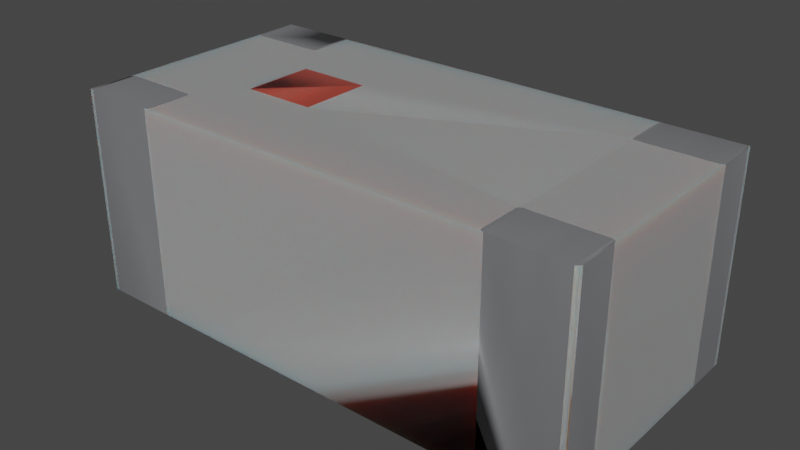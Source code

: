 # Source: 2450AT18D0100E.blend  (saved by Blender 4.1.23; exported with 4.5.12 LTS)
import bpy
from mathutils import Matrix  # noqa: F401  (used for matrix-valued properties, if any)

bpy.ops.wm.read_factory_settings(use_empty=True)
scene = bpy.context.scene
scene.name = 'Scene'

# ---- collections
col_collection = bpy.data.collections.new('Collection'); scene.collection.children.link(col_collection)

# ---- materials (node trees are filled in below, after node groups)
mat_plastic_case_white = bpy.data.materials.new('plastic_case_white')
mat_plastic_case_white.use_transparent_shadow = False
mat_plastic_case_white.preview_render_type = 'CUBE'
mat_metal_pins = bpy.data.materials.new('metal_pins')
mat_metal_pins.use_transparent_shadow = False
mat_metal_pins.preview_render_type = 'CUBE'
mat_plastic_case_pink = bpy.data.materials.new('plastic_case_pink')
mat_plastic_case_pink.use_transparent_shadow = False
mat_plastic_case_pink.preview_render_type = 'CUBE'

# ---- node groups
ng_auto_smooth = bpy.data.node_groups.new('Auto Smooth', 'GeometryNodeTree')
_s = ng_auto_smooth.interface.new_socket(name='Geometry', in_out='OUTPUT', socket_type='NodeSocketGeometry')
_s = ng_auto_smooth.interface.new_socket(name='Geometry', in_out='INPUT', socket_type='NodeSocketGeometry')
_s = ng_auto_smooth.interface.new_socket(name='Angle', in_out='INPUT', socket_type='NodeSocketFloat')
_s.subtype = 'ANGLE'
_s.min_value = 0.0
_s.max_value = 3.142
ng_auto_smooth.is_modifier = True
_N = ng_auto_smooth.nodes; _L = ng_auto_smooth.links
n0 = _N.new('NodeGroupOutput'); n0.name = 'Group Output'; n0.location = (480, -100)
n1 = _N.new('NodeGroupInput'); n1.name = 'Group Input'; n1.location = (-420, -300)
n2 = _N.new('NodeGroupInput'); n2.name = 'Group Input.001'; n2.location = (-60, -100)
n3 = _N.new('GeometryNodeSetShadeSmooth'); n3.name = 'Set Shade Smooth'; n3.location = (120, -100)
n3.domain = 'EDGE'
n4 = _N.new('GeometryNodeSetShadeSmooth'); n4.name = 'Set Shade Smooth.001'; n4.location = (300, -100)
n5 = _N.new('GeometryNodeInputMeshEdgeAngle'); n5.name = 'Edge Angle'; n5.location = (-420, -220)
n6 = _N.new('GeometryNodeInputEdgeSmooth'); n6.name = 'Is Edge Smooth'; n6.location = (-60, -160)
n7 = _N.new('GeometryNodeInputShadeSmooth'); n7.name = 'Is Face Smooth'; n7.location = (-240, -340)
n8 = _N.new('FunctionNodeBooleanMath'); n8.name = 'Boolean Math'; n8.location = (-60, -220)
n9 = _N.new('FunctionNodeCompare'); n9.name = 'Compare'; n9.location = (-240, -180)
n9.operation = 'LESS_EQUAL'
_L.new(n5.outputs[0], n9.inputs[0])
_L.new(n4.outputs[0], n0.inputs[0])
_L.new(n1.outputs[1], n9.inputs[1])
_L.new(n9.outputs[0], n8.inputs[0])
_L.new(n7.outputs[0], n8.inputs[1])
_L.new(n2.outputs[0], n3.inputs[0])
_L.new(n6.outputs[0], n3.inputs[1])
_L.new(n3.outputs[0], n4.inputs[0])
_L.new(n8.outputs[0], n3.inputs[2])
n0.is_active_output = True

# ---- material node trees
mat_plastic_case_white.use_nodes = True; mat_plastic_case_white.node_tree.nodes.clear()
_N = mat_plastic_case_white.node_tree.nodes; _L = mat_plastic_case_white.node_tree.links
n0 = _N.new('ShaderNodeOutputMaterial'); n0.name = 'Material Output'; n0.location = (300, 300)
n1 = _N.new('ShaderNodeBsdfPrincipled'); n1.name = 'Principled BSDF'; n1.location = (-34, 272)
n1.distribution = 'GGX'
n1.subsurface_method = 'BURLEY'
n1.inputs[1].default_value = 0.02
n1.inputs[2].default_value = 0.4636
n1.inputs[3].default_value = 1.4
n1.inputs[8].default_value = 1.0
n1.inputs[10].default_value = 0.3682
n1.inputs[13].default_value = 0.6591
n1.inputs[18].default_value = 0.2318
n1.inputs[20].default_value = 0.6709
n1.inputs[24].default_value = 0.1191
n1.inputs[27].default_value = (0.0, 0.0, 0.0, 1.0)
n1.inputs[28].default_value = 1.0
n2 = _N.new('ShaderNodeMapping'); n2.name = 'Mapping'; n2.location = (-1010, 265)
n2.inputs[3].default_value = (3.0, 1.0, 1.0)
n3 = _N.new('ShaderNodeTexCoord'); n3.name = 'Texture Coordinate'; n3.location = (-1250, 180)
n4 = _N.new('ShaderNodeBump'); n4.name = 'Bump'; n4.location = (-376, -99)
n4.inputs[0].default_value = 0.05
n4.inputs[1].default_value = 1.0
n4.inputs[2].default_value = 1.0
n5 = _N.new('ShaderNodeTexNoise'); n5.name = 'Noise Texture'; n5.location = (-662, 176)
n5.inputs[2].default_value = 88.0
n5.inputs[3].default_value = 10.8
n5.inputs[4].default_value = 0.9167
n5.inputs[8].default_value = 1.6
n6 = _N.new('ShaderNodeValToRGB'); n6.name = 'ColorRamp'; n6.location = (-354, 186)
while len(n6.color_ramp.elements) > 1: n6.color_ramp.elements.remove(n6.color_ramp.elements[-1])
n6.color_ramp.elements[0].position = 0.0; n6.color_ramp.elements[0].color = (0.2596, 0.2596, 0.2596, 1.0)
_e = n6.color_ramp.elements.new(1.0); _e.color = (0.6303, 0.6303, 0.6303, 1.0)
n7 = _N.new('ShaderNodeMix'); n7.name = 'Mix'; n7.location = (-204, 152)
n7.data_type = 'RGBA'
n7.inputs[0].default_value = 0.3682
n7.inputs[7].default_value = (0.2525, 0.2525, 0.2525, 1.0)
_L.new(n5.outputs[0], n6.inputs[0])
_L.new(n1.outputs[0], n0.inputs[0])
_L.new(n3.outputs[2], n2.inputs[0])
_L.new(n2.outputs[0], n5.inputs[0])
_L.new(n5.outputs[0], n4.inputs[3])
_L.new(n4.outputs[0], n1.inputs[5])
_L.new(n6.outputs[0], n7.inputs[6])
_L.new(n7.outputs[2], n1.inputs[0])
n0.is_active_output = True
mat_metal_pins.use_nodes = True; mat_metal_pins.node_tree.nodes.clear()
_N = mat_metal_pins.node_tree.nodes; _L = mat_metal_pins.node_tree.links
n0 = _N.new('ShaderNodeMapping'); n0.name = 'Mapping'; n0.location = (-1447, -91)
n0.inputs[3].default_value = (4.8, 1.2, 1.1)
n1 = _N.new('ShaderNodeBsdfPrincipled'); n1.name = 'Principled BSDF'; n1.location = (-560, 254)
n1.distribution = 'GGX'
n1.subsurface_method = 'BURLEY'
n1.inputs[1].default_value = 0.7818
n1.inputs[2].default_value = 0.2886
n1.inputs[3].default_value = 1.45
n1.inputs[13].default_value = 0.0
n1.inputs[27].default_value = (0.0, 0.0, 0.0, 1.0)
n1.inputs[28].default_value = 1.0
n2 = _N.new('ShaderNodeOutputMaterial'); n2.name = 'Material Output.002'; n2.location = (-205, 253)
n2.width = 213
n3 = _N.new('ShaderNodeTexNoise'); n3.name = 'Noise Texture.002'; n3.location = (-1228, -73)
n3.inputs[2].default_value = 0.1
n3.inputs[3].default_value = 7.0
n3.inputs[4].default_value = 0.6
n3.inputs[8].default_value = 0.4
n4 = _N.new('ShaderNodeTexCoord'); n4.name = 'Texture Coordinate'; n4.location = (-1636, -116)
n5 = _N.new('ShaderNodeMix'); n5.name = 'Mix.001'; n5.location = (-921, 45)
n5.data_type = 'RGBA'
n5.inputs[6].default_value = (0.9398, 0.9547, 1.0, 1.0)
n5.inputs[7].default_value = (0.13, 0.1259, 0.1359, 1.0)
n6 = _N.new('ShaderNodeBump'); n6.name = 'Bump.001'; n6.location = (-1001, -227)
n6.inputs[0].default_value = 0.05
n6.inputs[1].default_value = 0.01
n6.inputs[2].default_value = 1.0
_L.new(n1.outputs[0], n2.inputs[0])
_L.new(n3.outputs[0], n6.inputs[3])
_L.new(n0.outputs[0], n3.inputs[0])
_L.new(n3.outputs[0], n5.inputs[0])
_L.new(n4.outputs[3], n0.inputs[0])
_L.new(n5.outputs[2], n1.inputs[0])
_L.new(n6.outputs[0], n1.inputs[5])
n2.is_active_output = True
mat_plastic_case_pink.use_nodes = True; mat_plastic_case_pink.node_tree.nodes.clear()
_N = mat_plastic_case_pink.node_tree.nodes; _L = mat_plastic_case_pink.node_tree.links
n0 = _N.new('ShaderNodeMapping'); n0.name = 'Mapping'; n0.location = (-1285, 476)
n0.inputs[3].default_value = (3.0, 1.0, 1.0)
n1 = _N.new('ShaderNodeOutputMaterial'); n1.name = 'Material Output.001'; n1.location = (26, 511)
n2 = _N.new('ShaderNodeTexCoord'); n2.name = 'Texture Coordinate'; n2.location = (-1524, 391)
n3 = _N.new('ShaderNodeTexNoise'); n3.name = 'Noise Texture'; n3.location = (-936, 387)
n3.inputs[2].default_value = 80.0
n3.inputs[3].default_value = 10.8
n3.inputs[4].default_value = 0.917
n3.inputs[8].default_value = 1.6
n4 = _N.new('ShaderNodeBump'); n4.name = 'Bump'; n4.location = (-650, 112)
n4.inputs[0].default_value = 0.05
n4.inputs[1].default_value = 1.0
n4.inputs[2].default_value = 1.0
n5 = _N.new('ShaderNodeBsdfPrincipled'); n5.name = 'Principled BSDF.001'; n5.location = (-306, 487)
n5.distribution = 'GGX'
n5.subsurface_method = 'BURLEY'
n5.inputs[1].default_value = 0.02
n5.inputs[2].default_value = 0.4636
n5.inputs[3].default_value = 1.4
n5.inputs[8].default_value = 1.0
n5.inputs[10].default_value = 0.1
n5.inputs[13].default_value = 0.3
n5.inputs[18].default_value = 0.2
n5.inputs[27].default_value = (0.0, 0.0, 0.0, 1.0)
n5.inputs[28].default_value = 1.0
n6 = _N.new('ShaderNodeValToRGB'); n6.name = 'ColorRamp'; n6.location = (-677, 433)
while len(n6.color_ramp.elements) > 1: n6.color_ramp.elements.remove(n6.color_ramp.elements[-1])
n6.color_ramp.elements[0].position = 0.0; n6.color_ramp.elements[0].color = (0.4187, 0.118, 0.08069, 1.0)
_e = n6.color_ramp.elements.new(1.0); _e.color = (0.4107, 0.003363, 0.01097, 1.0)
n7 = _N.new('ShaderNodeMix'); n7.name = 'Mix'; n7.location = (-476, 367)
n7.data_type = 'RGBA'
n7.inputs[0].default_value = 0.1
n7.inputs[7].default_value = (0.2542, 0.07185, 0.02519, 1.0)
_L.new(n5.outputs[0], n1.inputs[0])
_L.new(n0.outputs[0], n3.inputs[0])
_L.new(n2.outputs[0], n0.inputs[0])
_L.new(n3.outputs[0], n6.inputs[0])
_L.new(n3.outputs[0], n4.inputs[3])
_L.new(n4.outputs[0], n5.inputs[5])
_L.new(n6.outputs[0], n7.inputs[6])
_L.new(n7.outputs[2], n5.inputs[0])
n1.is_active_output = True

# ---- world
world_world = bpy.data.worlds.new('World'); scene.world = world_world
world_world.use_nodes = True; world_world.node_tree.nodes.clear()
_N = world_world.node_tree.nodes; _L = world_world.node_tree.links
n0 = _N.new('ShaderNodeOutputWorld'); n0.name = 'World Output'; n0.location = (300, 300)
n1 = _N.new('ShaderNodeBackground'); n1.name = 'Background'; n1.location = (10, 300)
n1.inputs[0].default_value = (0.05088, 0.05088, 0.05088, 1.0)
_L.new(n1.outputs[0], n0.inputs[0])
n0.is_active_output = True
world_world.color = (0.05088, 0.05088, 0.05088)
world_world.use_sun_shadow = False
world_world.sun_shadow_jitter_overblur = 0.0

# ---- meshes
me_shape_9_indexedfaceset = bpy.data.meshes.new('SHAPE_9_IndexedFaceSet')
me_shape_9_indexedfaceset.from_pydata([(-0.625, -0.3136, 0.0), (-0.6299, -0.315, 0.5118), (-0.6299, -0.315, 0.0), (-0.6201, -0.315, 0.5118), (-0.6286, 0.31, 0.5118), (-0.6299, 0.315, 0.5118), (-0.6286, 0.31, 0.0), (-0.6299, 0.315, 0.0), (-0.625, 0.3136, 0.0), (0.6299, -0.315, 0.5118), (0.6299, -0.315, 0.0), (0.625, -0.3136, 0.0), (0.6286, -0.31, 0.0), (0.6299, -0.3051, 0.0), (0.6299, -0.3051, 0.5118), (0.6299, 0.315, 0.5118), (0.6299, 0.315, 0.0), (0.6299, 0.3051, 0.0), (0.6201, 0.315, 0.5118), (-0.6201, -0.315, 0.0), (-0.6286, -0.31, 0.0), (-0.6299, -0.3051, 0.0), (-0.6299, -0.3051, 0.5118), (-0.6299, -0.2067, 0.0), (-0.625, -0.1982, 0.0), (-0.6286, -0.2018, 0.5118), (-0.4331, -0.2067, 0.0), (-0.4429, -0.1969, 0.5118), (-0.4331, -0.2067, 0.5118), (-0.438, -0.1982, 0.5118), (-0.4344, -0.31, 0.5118), (-0.6286, -0.31, 0.5118), (-0.625, -0.3136, 0.5118), (-0.6201, -0.1969, 0.0), (-0.6299, 0.2067, 0.5118), (-0.6299, 0.3051, 0.5118), (-0.6299, 0.3051, 0.0), (-0.625, 0.3136, 0.5118), (-0.6201, 0.315, 0.0), (-0.6201, 0.315, 0.5118), (-0.438, 0.3136, 0.0), (-0.4344, 0.31, 0.0), (-0.4331, 0.3051, 0.0), (-0.4344, 0.31, 0.5118), (-0.438, 0.1982, 0.0), (-0.438, 0.1982, 0.5118), (-0.4344, 0.2018, 0.5118), (-0.438, 0.3136, 0.5118), (-0.4331, 0.2067, 0.0), (0.6201, 0.1969, 0.0), (0.4429, 0.1969, 0.0), (0.4344, 0.2018, 0.0), (0.4331, 0.2067, 0.0), (0.4429, 0.1969, 0.5118), (0.4344, 0.2018, 0.5118), (0.438, 0.1982, 0.5118), (0.4331, 0.2067, 0.5118), (0.4331, 0.3051, 0.5118), (0.4344, 0.31, 0.0), (0.438, 0.3136, 0.0), (0.4344, 0.31, 0.5118), (0.4429, 0.315, 0.0), (0.4429, 0.315, 0.5118), (0.6286, 0.31, 0.0), (0.6299, 0.3051, 0.5118), (0.6286, 0.31, 0.5118), (0.6201, 0.1969, 0.5118), (0.438, 0.3136, 0.5118), (0.625, 0.3136, 0.5118), (0.6286, 0.2018, 0.5118), (0.6201, 0.315, 0.0), (0.625, 0.3136, 0.0), (0.438, 0.1982, 0.0), (0.6286, 0.2018, 0.0), (0.6299, -0.2067, 0.0), (0.625, -0.1982, 0.5118), (0.6201, -0.315, 0.5118), (0.625, -0.3136, 0.5118), (0.6286, -0.31, 0.5118), (0.6201, -0.315, 0.0), (0.438, -0.3136, 0.5118), (0.4331, -0.3051, 0.5118), (0.4429, -0.1969, 0.0), (0.4429, -0.315, 0.5118), (0.4331, -0.2067, 0.0), (0.4344, -0.2018, 0.0), (0.4429, -0.315, 0.0), (0.6299, -0.2067, 0.5118), (0.6286, -0.2018, 0.5118), (0.6201, -0.1969, 0.5118), (0.625, 0.1982, 0.5118), (-0.4429, 0.315, 0.5118), (-0.4331, 0.2067, 0.5118), (-0.6286, 0.2018, 0.5118), (-0.625, 0.1982, 0.5118), (-0.4429, -0.315, 0.5118), (0.4429, -0.1969, 0.5118), (0.438, -0.1982, 0.5118), (0.4344, -0.2018, 0.5118), (-0.181, 0.08858, 0.5118), (0.4331, 0.3051, 0.0), (-0.4344, 0.2018, 0.0), (0.4331, -0.3051, 0.0), (0.6201, -0.1969, 0.0), (0.6286, -0.2018, 0.0), (-0.4429, -0.315, 0.0), (-0.6299, -0.2067, 0.5118), (-0.4429, 0.315, 0.0), (0.6299, 0.2067, 0.5118), (0.6299, 0.2067, 0.0), (-0.438, -0.3136, 0.0), (-0.4344, -0.31, 0.0), (-0.4331, -0.3051, 0.5118), (-0.438, -0.3136, 0.5118), (-0.4331, -0.3051, 0.0), (-0.4344, -0.2018, 0.0), (-0.438, -0.1982, 0.0), (-0.4429, -0.1969, 0.0), (-0.4344, -0.2018, 0.5118), (-0.6201, -0.1969, 0.5118), (-0.6286, -0.2018, 0.0), (-0.625, -0.1982, 0.5118), (-0.6201, 0.1969, 0.5118), (-0.4429, 0.1969, 0.0), (-0.4429, 0.1969, 0.5118), (-0.4331, 0.3051, 0.5118), (-0.6299, 0.2067, 0.0), (-0.6286, 0.2018, 0.0), (-0.625, 0.1982, 0.0), (-0.6201, 0.1969, 0.0), (0.625, 0.1982, 0.0), (0.438, -0.1982, 0.0), (0.4331, -0.2067, 0.5118), (0.4344, -0.31, 0.0), (0.438, -0.3136, 0.0), (0.4344, -0.31, 0.5118), (0.625, -0.1982, 0.0), (-0.181, -0.08858, 0.5079), (-0.181, -0.08858, 0.5118), (-0.3581, -0.08858, 0.5079), (-0.3581, -0.08858, 0.5118), (-0.3581, 0.08858, 0.5079), (-0.3581, 0.08858, 0.5118), (-0.181, 0.08858, 0.5079)], [], [(39, 5, 7), (39, 7, 38), (31, 32, 1), (22, 31, 1), (3, 1, 32), (20, 2, 0), (19, 0, 2), (21, 2, 20), (3, 2, 1), (3, 19, 2), (22, 1, 2), (22, 2, 21), (31, 21, 22), (31, 20, 21), (32, 0, 20), (32, 20, 31), (3, 19, 0), (3, 0, 32), (5, 4, 35), (37, 4, 5), (39, 37, 5), (7, 36, 6), (8, 7, 6), (38, 7, 8), (5, 35, 36), (5, 36, 7), (37, 38, 39), (37, 8, 38), (4, 6, 8), (4, 8, 37), (35, 36, 6), (35, 6, 4), (9, 10, 79), (9, 79, 76), (9, 76, 77), (78, 9, 77), (14, 9, 78), (10, 11, 79), (12, 11, 10), (13, 12, 10), (9, 14, 13), (9, 13, 10), (77, 79, 76), (77, 11, 79), (78, 12, 11), (78, 11, 77), (14, 13, 12), (14, 12, 78), (15, 64, 65), (15, 65, 68), (15, 68, 18), (16, 63, 17), (16, 71, 63), (16, 70, 71), (15, 18, 70), (15, 70, 16), (64, 15, 16), (64, 16, 17), (65, 17, 64), (65, 63, 17), (68, 71, 63), (68, 63, 65), (18, 70, 71), (18, 71, 68), (106, 21, 23), (106, 22, 21), (121, 24, 33), (121, 33, 119), (25, 23, 120), (25, 120, 24), (25, 24, 121), (106, 23, 25), (27, 33, 117), (27, 119, 33), (28, 26, 115), (118, 115, 116), (118, 28, 115), (29, 116, 117), (29, 118, 116), (27, 29, 117), (26, 28, 112), (26, 112, 114), (113, 110, 111), (113, 110, 105), (113, 105, 95), (30, 111, 114), (30, 113, 111), (112, 30, 114), (105, 3, 95), (105, 19, 3), (95, 30, 113), (95, 112, 30), (27, 118, 28), (27, 29, 118), (27, 28, 112), (27, 112, 95), (22, 32, 31), (22, 3, 32), (119, 95, 3), (119, 27, 95), (106, 3, 22), (106, 119, 3), (25, 121, 119), (25, 119, 106), (21, 0, 19), (21, 20, 0), (33, 120, 23), (33, 24, 120), (33, 23, 21), (33, 21, 19), (114, 110, 111), (114, 105, 110), (117, 19, 105), (117, 114, 26), (117, 33, 19), (117, 105, 114), (116, 26, 115), (116, 117, 26), (93, 127, 126), (93, 126, 34), (94, 128, 127), (94, 127, 93), (122, 129, 128), (122, 128, 94), (35, 126, 36), (35, 34, 126), (91, 38, 107), (91, 39, 38), (125, 42, 41), (43, 125, 41), (47, 107, 40), (47, 41, 40), (47, 43, 41), (91, 107, 47), (42, 125, 92), (42, 92, 48), (45, 44, 101), (45, 44, 123), (45, 123, 124), (46, 101, 48), (46, 45, 101), (92, 46, 48), (123, 122, 124), (123, 129, 122), (122, 93, 34), (122, 94, 93), (39, 4, 37), (39, 35, 4), (39, 34, 35), (39, 122, 34), (92, 45, 124), (92, 46, 45), (91, 124, 122), (91, 122, 39), (125, 92, 124), (125, 124, 91), (47, 43, 125), (47, 125, 91), (126, 128, 129), (126, 127, 128), (38, 6, 36), (38, 8, 6), (38, 36, 126), (38, 126, 129), (48, 44, 101), (48, 123, 44), (107, 129, 123), (107, 48, 42), (107, 38, 129), (107, 123, 48), (40, 42, 41), (40, 107, 42), (90, 130, 49), (90, 49, 66), (69, 73, 130), (69, 130, 90), (108, 109, 73), (108, 73, 69), (49, 53, 66), (49, 50, 53), (54, 51, 52), (54, 52, 56), (55, 72, 51), (55, 51, 54), (53, 50, 72), (53, 72, 55), (57, 52, 100), (57, 56, 52), (67, 59, 61), (67, 61, 62), (60, 58, 59), (60, 59, 67), (57, 100, 58), (57, 58, 60), (18, 61, 70), (18, 62, 61), (64, 63, 17), (65, 63, 64), (68, 70, 71), (18, 70, 68), (17, 108, 64), (17, 109, 108), (66, 69, 90), (66, 108, 69), (18, 65, 64), (18, 68, 65), (18, 64, 108), (18, 108, 66), (56, 55, 54), (56, 53, 55), (62, 66, 53), (62, 18, 66), (57, 53, 56), (57, 62, 53), (60, 67, 62), (60, 62, 57), (50, 51, 72), (50, 52, 51), (61, 58, 100), (61, 59, 58), (61, 100, 52), (61, 52, 50), (109, 130, 73), (109, 49, 130), (70, 109, 17), (70, 50, 49), (70, 61, 50), (70, 49, 109), (71, 17, 63), (71, 70, 17), (87, 104, 74), (88, 136, 104), (88, 104, 87), (75, 136, 103), (75, 136, 88), (89, 75, 103), (74, 14, 87), (74, 13, 14), (77, 12, 11), (78, 13, 12), (78, 12, 77), (14, 13, 78), (79, 83, 76), (79, 86, 83), (135, 102, 133), (135, 81, 102), (80, 133, 134), (80, 135, 133), (83, 134, 86), (83, 80, 134), (132, 84, 102), (132, 102, 81), (97, 82, 131), (97, 96, 82), (98, 131, 85), (98, 97, 131), (132, 85, 84), (132, 98, 85), (89, 103, 82), (89, 82, 96), (83, 135, 81), (83, 80, 135), (96, 98, 97), (96, 132, 98), (96, 81, 132), (96, 83, 81), (14, 77, 76), (14, 78, 77), (89, 76, 83), (89, 83, 96), (87, 14, 76), (87, 76, 89), (75, 88, 87), (75, 87, 89), (86, 133, 134), (86, 102, 133), (82, 85, 84), (82, 131, 85), (82, 84, 102), (82, 102, 86), (13, 11, 12), (13, 79, 11), (103, 86, 79), (103, 13, 74), (103, 82, 86), (103, 79, 13), (136, 74, 104), (136, 103, 74), (140, 27, 119), (140, 28, 118), (140, 118, 29), (140, 29, 27), (93, 121, 25), (93, 94, 121), (122, 119, 121), (122, 121, 94), (34, 25, 106), (34, 93, 25), (142, 119, 122), (142, 140, 119), (138, 112, 28), (138, 30, 112), (138, 28, 140), (124, 142, 122), (45, 142, 124), (46, 142, 45), (92, 142, 46), (99, 125, 43), (99, 92, 125), (99, 142, 92), (135, 113, 30), (135, 80, 113), (135, 30, 138), (83, 95, 113), (83, 113, 80), (81, 135, 138), (132, 81, 138), (98, 132, 138), (54, 98, 138), (54, 55, 97), (54, 97, 98), (54, 138, 99), (53, 97, 55), (53, 96, 97), (56, 54, 99), (57, 56, 99), (60, 99, 43), (60, 57, 99), (67, 43, 47), (67, 60, 43), (66, 96, 53), (66, 89, 96), (90, 75, 89), (90, 89, 66), (69, 88, 75), (69, 75, 90), (108, 87, 88), (108, 88, 69), (62, 67, 91), (67, 47, 91), (127, 120, 24), (127, 24, 128), (129, 24, 33), (129, 128, 24), (126, 23, 120), (126, 120, 127), (123, 33, 117), (123, 129, 33), (44, 117, 116), (44, 123, 117), (101, 116, 115), (101, 44, 116), (133, 111, 110), (133, 110, 134), (86, 110, 105), (86, 134, 110), (102, 111, 133), (102, 114, 111), (84, 114, 102), (84, 26, 114), (85, 26, 84), (85, 115, 26), (51, 131, 72), (51, 85, 131), (51, 115, 85), (51, 101, 115), (50, 72, 131), (50, 131, 82), (52, 48, 101), (52, 101, 51), (100, 42, 48), (100, 48, 52), (58, 41, 42), (58, 42, 100), (59, 40, 41), (59, 41, 58), (49, 50, 82), (49, 82, 103), (130, 49, 103), (130, 103, 136), (73, 130, 136), (73, 136, 104), (109, 104, 74), (109, 73, 104), (61, 107, 59), (59, 107, 40), (83, 105, 95), (83, 86, 105), (34, 106, 23), (34, 23, 126), (62, 91, 107), (62, 107, 61), (87, 108, 109), (87, 109, 74), (30, 110, 111), (30, 113, 110), (112, 111, 114), (112, 30, 111), (118, 28, 26), (118, 26, 115), (29, 115, 116), (29, 118, 115), (27, 116, 117), (27, 29, 116), (106, 23, 120), (106, 120, 25), (46, 44, 101), (46, 45, 44), (92, 101, 48), (92, 46, 101), (43, 125, 42), (43, 42, 41), (91, 107, 40), (91, 40, 47), (88, 74, 87), (88, 104, 74), (75, 136, 104), (75, 104, 88), (89, 136, 103), (89, 75, 136), (143, 137, 138), (143, 138, 99), (138, 139, 140), (138, 137, 139), (140, 141, 142), (140, 139, 141), (142, 143, 99), (142, 141, 143), (143, 141, 139), (143, 139, 137), (99, 140, 142), (99, 138, 140)])
me_shape_9_indexedfaceset.polygons.foreach_set('use_smooth', [True] * 432)
me_shape_9_indexedfaceset.polygons.foreach_set('material_index', [0, 0, 0, 0, 0, 0, 0, 0, 0, 0, 0, 0, 1, 1, 1, 1, 1, 1, 0, 0, 0, 0, 0, 0, 0, 0, 1, 1, 1, 1, 1, 1, 0, 0, 0, 0, 0, 0, 0, 0, 0, 0, 1, 1, 1, 1, 1, 1, 0, 0, 0, 0, 0, 0, 0, 0, 0, 0, 1, 1, 1, 1, 1, 1, 2, 2, 2, 2, 2, 2, 2, 2, 2, 2, 2, 2, 2, 2, 2, 2, 2, 2, 2, 2, 2, 2, 2, 2, 2, 2, 2, 2, 2, 2, 2, 2, 2, 2, 2, 2, 2, 2, 2, 2, 2, 2, 2, 2, 2, 2, 2, 2, 2, 2, 2, 2, 2, 2, 2, 2, 2, 2, 2, 2, 2, 2, 2, 2, 2, 2, 2, 2, 2, 2, 2, 2, 2, 2, 2, 2, 2, 2, 2, 2, 2, 2, 2, 2, 2, 2, 2, 2, 2, 2, 2, 2, 2, 2, 2, 2, 2, 2, 2, 2, 2, 2, 2, 2, 2, 2, 2, 2, 2, 2, 2, 2, 2, 2, 2, 2, 2, 2, 2, 2, 2, 2, 2, 2, 2, 2, 2, 2, 2, 2, 2, 2, 2, 2, 2, 2, 2, 2, 2, 2, 2, 2, 2, 2, 2, 2, 2, 2, 2, 2, 2, 2, 2, 2, 2, 2, 2, 2, 2, 2, 2, 2, 2, 2, 2, 2, 2, 2, 2, 2, 2, 2, 2, 2, 2, 2, 2, 2, 2, 2, 2, 2, 2, 2, 2, 2, 2, 2, 2, 2, 2, 2, 2, 2, 2, 2, 2, 2, 2, 2, 2, 2, 2, 2, 2, 2, 2, 2, 2, 2, 2, 2, 2, 2, 2, 2, 2, 2, 2, 2, 2, 2, 2, 2, 0, 0, 0, 0, 0, 0, 0, 0, 0, 0, 0, 0, 0, 0, 0, 0, 0, 0, 0, 0, 0, 0, 0, 0, 0, 0, 0, 0, 0, 0, 0, 0, 0, 0, 0, 0, 0, 0, 0, 0, 0, 0, 0, 0, 0, 0, 0, 0, 0, 0, 0, 0, 0, 0, 0, 0, 0, 0, 0, 0, 0, 0, 0, 0, 0, 0, 0, 0, 0, 0, 0, 0, 0, 0, 0, 0, 0, 0, 0, 0, 0, 0, 0, 0, 0, 0, 0, 0, 0, 0, 0, 0, 0, 0, 0, 0, 0, 0, 0, 0, 0, 0, 0, 0, 0, 0, 1, 1, 1, 1, 1, 1, 1, 1, 1, 1, 1, 1, 1, 1, 1, 1, 1, 1, 1, 1, 1, 1, 1, 1, 1, 1, 1, 1, 1, 1, 1, 1, 1, 1, 1, 1, 3, 3])
_uv = me_shape_9_indexedfaceset.uv_layers.new(name='UVMap')
_uv.uv.foreach_set('vector', [1.0, 1.0, 1.0, 0.0, 0.0, 0.0, 1.0, 1.0, 0.0, 0.0, 0.0, 1.0, 0.134, 0.5, 0.5, 0.134, 0.0, 0.0, 0.0, 1.0, 0.134, 0.5, 0.0, 0.0, 1.0, 0.0, 0.0, 0.0, 0.5, 0.134, 0.134, 0.5, 0.0, 0.0, 0.5, 0.134, 1.0, 0.0, 0.5, 0.134, 0.0, 0.0, 0.0, 1.0, 0.0, 0.0, 0.134, 0.5, 1.0, 1.0, 0.0, 0.0, 1.0, 0.0, 1.0, 1.0, 0.0, 1.0, 0.0, 0.0, 1.0, 1.0, 1.0, 0.0, 0.0, 0.0, 1.0, 1.0, 0.0, 0.0, 0.0, 1.0, 1.0, 0.134, 0.0, 0.0, 1.0, 0.0, 1.0, 0.134, 0.0, 0.134, 0.0, 0.0, 1.0, 0.5, 0.0, 0.5, 0.0, 0.134, 1.0, 0.5, 0.0, 0.134, 1.0, 0.134, 1.0, 1.0, 0.0, 1.0, 0.0, 0.5, 1.0, 1.0, 0.0, 0.5, 1.0, 0.5, 0.0, 1.0, 0.134, 0.5, 0.0, 0.0, 0.5, 0.866, 0.134, 0.5, 0.0, 1.0, 1.0, 1.0, 0.5, 0.866, 0.0, 1.0, 0.0, 1.0, 0.0, 0.0, 0.134, 0.5, 0.5, 0.866, 0.0, 1.0, 0.134, 0.5, 1.0, 1.0, 0.0, 1.0, 0.5, 0.866, 1.0, 1.0, 1.0, 0.0, 0.0, 0.0, 1.0, 1.0, 0.0, 0.0, 0.0, 1.0, 1.0, 0.5, 0.0, 1.0, 1.0, 1.0, 1.0, 0.5, 0.0, 0.5, 0.0, 1.0, 1.0, 0.134, 0.0, 0.134, 0.0, 0.5, 1.0, 0.134, 0.0, 0.5, 1.0, 0.5, 1.0, 0.0, 0.0, 0.0, 0.0, 0.134, 1.0, 0.0, 0.0, 0.134, 1.0, 0.134, 1.0, 1.0, 0.0, 1.0, 0.0, 0.0, 1.0, 1.0, 0.0, 0.0, 1.0, 0.0, 1.0, 0.0, 0.0, 0.0, 0.5, 0.134, 0.866, 0.5, 1.0, 0.0, 0.5, 0.134, 1.0, 1.0, 1.0, 0.0, 0.866, 0.5, 1.0, 0.0, 0.5, 0.134, 0.0, 0.0, 0.866, 0.5, 0.5, 0.134, 1.0, 0.0, 1.0, 1.0, 0.866, 0.5, 1.0, 0.0, 1.0, 0.0, 1.0, 1.0, 0.0, 1.0, 1.0, 0.0, 0.0, 1.0, 0.0, 0.0, 1.0, 0.5, 0.0, 0.0, 1.0, 0.0, 1.0, 0.5, 0.0, 0.5, 0.0, 0.0, 1.0, 0.866, 0.0, 0.866, 0.0, 0.5, 1.0, 0.866, 0.0, 0.5, 1.0, 0.5, 1.0, 1.0, 0.0, 1.0, 0.0, 0.866, 1.0, 1.0, 0.0, 0.866, 1.0, 0.866, 1.0, 1.0, 1.0, 0.0, 0.866, 0.5, 1.0, 1.0, 0.866, 0.5, 0.5, 0.866, 1.0, 1.0, 0.5, 0.866, 0.0, 1.0, 1.0, 1.0, 0.866, 0.5, 1.0, 0.0, 1.0, 1.0, 0.5, 0.866, 0.866, 0.5, 1.0, 1.0, 0.0, 1.0, 0.5, 0.866, 1.0, 1.0, 1.0, 0.0, 0.0, 0.0, 1.0, 1.0, 0.0, 0.0, 0.0, 1.0, 1.0, 0.0, 1.0, 1.0, 0.0, 1.0, 1.0, 0.0, 0.0, 1.0, 0.0, 0.0, 1.0, 0.866, 0.0, 1.0, 1.0, 1.0, 1.0, 0.866, 0.0, 0.866, 0.0, 1.0, 1.0, 0.5, 0.0, 0.5, 0.0, 0.866, 1.0, 0.5, 0.0, 0.866, 1.0, 0.866, 1.0, 0.0, 0.0, 0.0, 0.0, 0.5, 1.0, 0.0, 0.0, 0.5, 1.0, 0.5, 1.0, 1.0, 0.0, 0.0, 0.0, 1.0, 1.0, 1.0, 1.0, 0.0, 0.0, 0.0, 1.0, 0.5, 0.0, 0.5, 0.0, 1.0, 1.0, 0.5, 0.0, 1.0, 1.0, 1.0, 1.0, 0.134, 0.0, 0.0, 0.0, 0.134, 1.0, 0.134, 0.0, 0.134, 0.0, 0.5, 1.0, 0.134, 0.0, 0.5, 1.0, 0.5, 1.0, 0.0, 0.0, 0.0, 1.0, 0.134, 1.0, 1.0, 0.0, 0.0, 0.0, 1.0, 1.0, 1.0, 1.0, 0.0, 0.0, 0.0, 1.0, 1.0, 0.0, 1.0, 0.0, 0.866, 1.0, 0.866, 0.0, 0.866, 0.0, 0.5, 1.0, 0.866, 1.0, 1.0, 0.0, 0.866, 1.0, 0.5, 0.0, 0.5, 0.0, 0.0, 1.0, 0.5, 1.0, 0.866, 0.0, 0.5, 1.0, 0.0, 1.0, 0.5, 0.0, 0.0, 0.0, 1.0, 1.0, 1.0, 1.0, 0.0, 0.0, 1.0, 1.0, 0.0, 0.0, 0.0, 1.0, 0.5, 0.0, 0.5, 0.0, 0.866, 1.0, 0.5, 0.0, 0.5, 0.0, 0.0, 1.0, 0.5, 0.0, 0.0, 1.0, 0.0, 1.0, 0.866, 0.0, 0.866, 0.0, 1.0, 1.0, 0.866, 1.0, 0.5, 0.0, 0.866, 1.0, 1.0, 1.0, 0.866, 0.0, 1.0, 0.0, 1.0, 1.0, 0.0, 1.0, 1.0, 0.0, 1.0, 0.0, 0.0, 1.0, 0.0, 0.95, 0.0, 0.9933, 0.04167, 0.975, 0.01116, 0.95, 0.0, 1.0, 0.08333, 0.9933, 0.04167, 0.95, 1.0, 0.9933, 0.9583, 1.0, 0.9167, 0.95, 1.0, 0.975, 0.9888, 0.9933, 0.9583, 0.95, 1.0, 1.0, 0.9167, 1.0, 0.08333, 0.95, 1.0, 1.0, 0.08333, 0.95, 0.0, 0.0, 0.08333, 0.025, 0.01116, 0.006699, 0.04167, 0.0, 0.08333, 0.05, 0.0, 0.025, 0.01116, 0.05, 1.0, 0.95, 0.0, 0.05, 0.0, 0.05, 1.0, 0.95, 1.0, 0.95, 0.0, 0.0, 0.9167, 0.05, 0.0, 0.0, 0.08333, 0.0, 0.9167, 0.05, 1.0, 0.05, 0.0, 0.006699, 0.9583, 0.025, 0.9888, 0.05, 1.0, 0.006699, 0.9583, 0.05, 1.0, 0.0, 0.9167, 0.0, 0.08333, 0.025, 0.01116, 0.05, 0.0, 0.0, 0.08333, 0.006699, 0.04167, 0.025, 0.01116, 0.05, 1.0, 0.006699, 0.9583, 0.0, 0.9167, 0.05, 1.0, 0.025, 0.9888, 0.006699, 0.9583, 0.05, 1.0, 0.0, 0.9167, 0.0, 0.08333, 0.05, 1.0, 0.0, 0.08333, 0.05, 0.0, 1.0, 0.08333, 0.975, 0.01116, 0.9933, 0.04167, 1.0, 0.08333, 0.95, 0.0, 0.975, 0.01116, 0.95, 1.0, 0.05, 0.0, 0.95, 0.0, 0.95, 1.0, 1.0, 0.08333, 1.0, 0.9167, 0.95, 1.0, 0.05, 1.0, 0.05, 0.0, 0.95, 1.0, 0.95, 0.0, 1.0, 0.08333, 0.975, 0.9888, 1.0, 0.9167, 0.9933, 0.9583, 0.975, 0.9888, 0.95, 1.0, 1.0, 0.9167, 1.0, 0.134, 0.0, 0.134, 0.0, 0.0, 1.0, 0.134, 0.0, 0.0, 1.0, 0.0, 1.0, 0.5, 0.0, 0.5, 0.0, 0.134, 1.0, 0.5, 0.0, 0.134, 1.0, 0.134, 1.0, 1.0, 0.0, 1.0, 0.0, 0.5, 1.0, 1.0, 0.0, 0.5, 1.0, 0.5, 1.0, 1.0, 0.0, 0.0, 0.0, 1.0, 1.0, 1.0, 1.0, 0.0, 0.0, 0.0, 1.0, 1.0, 0.0, 0.0, 0.0, 1.0, 1.0, 1.0, 1.0, 0.0, 0.0, 0.0, 1.0, 1.0, 0.0, 1.0, 0.0, 0.866, 1.0, 0.866, 1.0, 1.0, 0.0, 0.866, 1.0, 0.5, 0.0, 0.0, 0.0, 0.5, 1.0, 0.5, 0.0, 0.866, 0.0, 0.5, 1.0, 0.5, 1.0, 0.866, 0.0, 0.866, 1.0, 0.0, 0.0, 0.0, 1.0, 0.5, 0.0, 1.0, 1.0, 1.0, 1.0, 0.0, 0.0, 1.0, 1.0, 0.0, 0.0, 0.0, 1.0, 0.5, 0.0, 0.5, 0.0, 0.866, 1.0, 0.5, 0.0, 0.5, 0.0, 0.0, 1.0, 0.5, 0.0, 0.0, 1.0, 0.0, 1.0, 0.866, 0.0, 0.866, 0.0, 1.0, 1.0, 0.866, 1.0, 0.5, 0.0, 0.866, 1.0, 1.0, 1.0, 0.866, 0.0, 1.0, 0.0, 1.0, 1.0, 0.0, 1.0, 1.0, 0.0, 1.0, 0.0, 0.0, 1.0, 0.0, 0.05, 0.0, 0.006699, 0.04167, 0.0, 0.08333, 0.05, 0.0, 0.025, 0.01116, 0.006699, 0.04167, 0.05, 1.0, 0.006699, 0.9583, 0.025, 0.9888, 0.05, 1.0, 0.0, 0.9167, 0.006699, 0.9583, 0.05, 1.0, 0.0, 0.08333, 0.0, 0.9167, 0.05, 1.0, 0.05, 0.0, 0.0, 0.08333, 1.0, 0.08333, 0.975, 0.01116, 0.95, 0.0, 1.0, 0.08333, 0.9933, 0.04167, 0.975, 0.01116, 0.95, 1.0, 0.95, 0.0, 0.05, 0.0, 0.95, 1.0, 0.05, 0.0, 0.05, 1.0, 1.0, 0.9167, 1.0, 0.08333, 0.95, 0.0, 1.0, 0.9167, 0.95, 0.0, 0.95, 1.0, 0.975, 0.9888, 0.9933, 0.9583, 1.0, 0.9167, 0.975, 0.9888, 1.0, 0.9167, 0.95, 1.0, 0.0, 0.08333, 0.025, 0.01116, 0.05, 0.0, 0.0, 0.08333, 0.006699, 0.04167, 0.025, 0.01116, 0.05, 1.0, 0.006699, 0.9583, 0.0, 0.9167, 0.05, 1.0, 0.025, 0.9888, 0.006699, 0.9583, 0.05, 1.0, 0.0, 0.9167, 0.0, 0.08333, 0.05, 1.0, 0.0, 0.08333, 0.05, 0.0, 1.0, 0.08333, 0.975, 0.01116, 0.9933, 0.04167, 1.0, 0.08333, 0.95, 0.0, 0.975, 0.01116, 0.95, 1.0, 0.05, 0.0, 0.95, 0.0, 0.95, 1.0, 1.0, 0.08333, 1.0, 0.9167, 0.95, 1.0, 0.05, 1.0, 0.05, 0.0, 0.95, 1.0, 0.95, 0.0, 1.0, 0.08333, 0.975, 0.9888, 1.0, 0.9167, 0.9933, 0.9583, 0.975, 0.9888, 0.95, 1.0, 1.0, 0.9167, 1.0, 0.5, 0.0, 0.5, 0.0, 0.0, 1.0, 0.5, 0.0, 0.0, 1.0, 0.0, 1.0, 0.866, 0.0, 0.866, 0.0, 0.5, 1.0, 0.866, 0.0, 0.5, 1.0, 0.5, 1.0, 1.0, 0.0, 1.0, 0.0, 0.866, 1.0, 1.0, 0.0, 0.866, 1.0, 0.866, 0.0, 1.0, 1.0, 0.0, 1.0, 1.0, 0.0, 1.0, 0.0, 0.0, 1.0, 0.0, 1.0, 0.134, 0.0, 0.134, 0.0, 0.0, 1.0, 0.134, 0.0, 0.0, 1.0, 0.0, 1.0, 0.5, 0.0, 0.5, 0.0, 0.134, 1.0, 0.5, 0.0, 0.134, 1.0, 0.134, 1.0, 1.0, 0.0, 1.0, 0.0, 0.5, 1.0, 1.0, 0.0, 0.5, 1.0, 0.5, 1.0, 1.0, 0.0, 0.0, 0.0, 1.0, 1.0, 1.0, 1.0, 0.0, 0.0, 0.0, 1.0, 0.5, 0.0, 0.5, 0.0, 1.0, 1.0, 0.5, 0.0, 1.0, 1.0, 1.0, 1.0, 0.134, 0.0, 0.134, 0.0, 0.5, 1.0, 0.134, 0.0, 0.5, 1.0, 0.5, 1.0, 0.0, 0.0, 0.0, 0.0, 0.134, 1.0, 0.0, 0.0, 0.134, 1.0, 0.134, 1.0, 1.0, 0.0, 0.0, 0.0, 1.0, 1.0, 1.0, 1.0, 0.0, 0.0, 0.0, 1.0, 1.0, 0.0, 0.866, 0.0, 1.0, 1.0, 0.866, 0.0, 0.866, 1.0, 1.0, 1.0, 0.5, 0.0, 0.0, 0.0, 0.5, 1.0, 0.0, 0.0, 0.0, 1.0, 0.5, 0.0, 1.0, 1.0, 0.0, 1.0, 1.0, 0.0, 1.0, 0.0, 0.0, 1.0, 0.0, 0.95, 0.0, 0.9933, 0.04167, 0.975, 0.01116, 0.95, 0.0, 1.0, 0.08333, 0.9933, 0.04167, 0.95, 1.0, 0.9933, 0.9583, 1.0, 0.9167, 0.95, 1.0, 0.975, 0.9888, 0.9933, 0.9583, 0.95, 1.0, 1.0, 0.9167, 1.0, 0.08333, 0.95, 1.0, 1.0, 0.08333, 0.95, 0.0, 0.0, 0.08333, 0.025, 0.01116, 0.006699, 0.04167, 0.0, 0.08333, 0.05, 0.0, 0.025, 0.01116, 0.05, 1.0, 0.95, 0.0, 0.05, 0.0, 0.05, 1.0, 0.95, 1.0, 0.95, 0.0, 0.0, 0.9167, 0.05, 0.0, 0.0, 0.08333, 0.0, 0.9167, 0.05, 1.0, 0.05, 0.0, 0.006699, 0.9583, 0.025, 0.9888, 0.05, 1.0, 0.006699, 0.9583, 0.05, 1.0, 0.0, 0.9167, 0.05, 0.0, 0.006699, 0.04167, 0.025, 0.01116, 0.05, 0.0, 0.0, 0.08333, 0.006699, 0.04167, 0.05, 1.0, 0.006699, 0.9583, 0.0, 0.9167, 0.05, 1.0, 0.025, 0.9888, 0.006699, 0.9583, 0.05, 1.0, 0.0, 0.9167, 0.0, 0.08333, 0.05, 1.0, 0.0, 0.08333, 0.05, 0.0, 1.0, 0.08333, 0.975, 0.01116, 0.9933, 0.04167, 1.0, 0.08333, 0.95, 0.0, 0.975, 0.01116, 0.95, 1.0, 1.0, 0.08333, 1.0, 0.9167, 0.95, 1.0, 0.05, 0.0, 0.95, 0.0, 0.95, 1.0, 0.05, 1.0, 0.05, 0.0, 0.95, 1.0, 0.95, 0.0, 1.0, 0.08333, 0.975, 0.9888, 1.0, 0.9167, 0.9933, 0.9583, 0.975, 0.9888, 0.95, 1.0, 1.0, 0.9167, 1.0, 1.0, 0.0, 0.866, 0.0, 1.0, 1.0, 0.866, 0.0, 0.5, 0.0, 0.866, 1.0, 0.866, 0.0, 0.866, 1.0, 1.0, 1.0, 0.5, 0.0, 0.5, 0.0, 0.0, 1.0, 0.5, 0.0, 0.5, 1.0, 0.866, 1.0, 0.0, 1.0, 0.5, 0.0, 0.0, 0.0, 1.0, 1.0, 0.0, 1.0, 1.0, 0.0, 1.0, 0.0, 0.0, 1.0, 0.0, 1.0, 0.5, 0.0, 0.866, 0.0, 0.5, 1.0, 0.866, 0.0, 1.0, 0.0, 0.866, 1.0, 0.866, 0.0, 0.866, 1.0, 0.5, 1.0, 1.0, 0.0, 1.0, 1.0, 0.866, 0.0, 1.0, 1.0, 0.0, 1.0, 1.0, 0.0, 1.0, 0.0, 0.0, 1.0, 0.0, 1.0, 0.134, 0.0, 0.0, 0.0, 0.134, 1.0, 0.134, 1.0, 0.0, 0.0, 0.0, 1.0, 0.5, 0.0, 0.134, 0.0, 0.5, 1.0, 0.5, 1.0, 0.134, 0.0, 0.134, 1.0, 1.0, 0.0, 0.5, 0.0, 1.0, 1.0, 1.0, 1.0, 0.5, 0.0, 0.5, 1.0, 1.0, 0.0, 1.0, 0.0, 0.0, 1.0, 1.0, 0.0, 0.0, 1.0, 0.0, 1.0, 0.5, 0.0, 1.0, 0.0, 0.5, 1.0, 0.5, 1.0, 1.0, 0.0, 1.0, 1.0, 0.134, 0.0, 0.5, 0.0, 0.134, 1.0, 0.134, 1.0, 0.5, 0.0, 0.5, 1.0, 0.0, 0.0, 0.134, 0.0, 0.0, 1.0, 0.0, 1.0, 0.134, 0.0, 0.134, 1.0, 1.0, 0.0, 1.0, 0.0, 0.0, 1.0, 1.0, 0.0, 0.0, 1.0, 0.0, 0.05, 0.0, 0.006699, 0.04167, 0.0, 0.08333, 0.05, 0.0, 0.025, 0.01116, 0.006699, 0.04167, 0.05, 1.0, 0.006699, 0.9583, 0.025, 0.9888, 0.05, 1.0, 0.0, 0.9167, 0.006699, 0.9583, 0.05, 1.0, 0.0, 0.08333, 0.0, 0.9167, 0.05, 1.0, 0.05, 0.0, 0.0, 0.08333, 1.0, 0.08333, 0.975, 0.01116, 0.95, 0.0, 1.0, 0.08333, 0.9933, 0.04167, 0.975, 0.01116, 0.95, 1.0, 0.95, 0.0, 0.05, 0.0, 0.95, 1.0, 0.05, 0.0, 0.05, 1.0, 1.0, 0.9167, 1.0, 0.08333, 0.95, 0.0, 1.0, 0.9167, 0.95, 0.0, 0.95, 1.0, 0.975, 0.9888, 0.9933, 0.9583, 1.0, 0.9167, 0.975, 0.9888, 1.0, 0.9167, 0.95, 1.0, 0.05, 0.0, 0.006699, 0.04167, 0.025, 0.01116, 0.05, 0.0, 0.0, 0.08333, 0.006699, 0.04167, 0.05, 1.0, 0.006699, 0.9583, 0.0, 0.9167, 0.05, 1.0, 0.025, 0.9888, 0.006699, 0.9583, 0.05, 1.0, 0.0, 0.9167, 0.0, 0.08333, 0.05, 1.0, 0.0, 0.08333, 0.05, 0.0, 1.0, 0.08333, 0.975, 0.01116, 0.9933, 0.04167, 1.0, 0.08333, 0.95, 0.0, 0.975, 0.01116, 0.95, 1.0, 0.05, 0.0, 0.95, 0.0, 0.95, 1.0, 1.0, 0.08333, 1.0, 0.9167, 0.95, 1.0, 0.05, 1.0, 0.05, 0.0, 0.95, 1.0, 0.95, 0.0, 1.0, 0.08333, 0.975, 0.9888, 1.0, 0.9167, 0.9933, 0.9583, 0.975, 0.9888, 0.95, 1.0, 1.0, 0.9167, 0.2157, 0.3594, 0.1484, 0.1875, 0.007812, 0.1875, 0.2157, 0.3594, 0.1562, 0.1719, 0.1552, 0.1797, 0.2157, 0.3594, 0.1552, 0.1797, 0.1523, 0.1854, 0.2157, 0.3594, 0.1523, 0.1854, 0.1484, 0.1875, 0.001047, 0.8203, 0.003906, 0.1854, 0.001047, 0.1797, 0.001047, 0.8203, 0.003906, 0.8146, 0.003906, 0.1854, 0.007812, 0.8125, 0.007812, 0.1875, 0.003906, 0.1854, 0.007812, 0.8125, 0.003906, 0.1854, 0.003906, 0.8146, 0.0, 0.8281, 0.001047, 0.1797, 0.0, 0.1719, 0.0, 0.8281, 0.001047, 0.8203, 0.001047, 0.1797, 0.2157, 0.6406, 0.007812, 0.1875, 0.007812, 0.8125, 0.2157, 0.6406, 0.2157, 0.3594, 0.007812, 0.1875, 0.3564, 0.3594, 0.1562, 0.01562, 0.1562, 0.1719, 0.3564, 0.3594, 0.1552, 0.007812, 0.1562, 0.01562, 0.3564, 0.3594, 0.1562, 0.1719, 0.2157, 0.3594, 0.1484, 0.8125, 0.2157, 0.6406, 0.007812, 0.8125, 0.1523, 0.8146, 0.2157, 0.6406, 0.1484, 0.8125, 0.1552, 0.8203, 0.2157, 0.6406, 0.1523, 0.8146, 0.1562, 0.8281, 0.2157, 0.6406, 0.1552, 0.8203, 0.3564, 0.6406, 0.1562, 0.9844, 0.1552, 0.9922, 0.3564, 0.6406, 0.1562, 0.8281, 0.1562, 0.9844, 0.3564, 0.6406, 0.2157, 0.6406, 0.1562, 0.8281, 0.8448, 0.007812, 0.1523, 0.002093, 0.1552, 0.007812, 0.8448, 0.007812, 0.8477, 0.002093, 0.1523, 0.002093, 0.8448, 0.007812, 0.1552, 0.007812, 0.3564, 0.3594, 0.8516, 0.0, 0.1484, 0.0, 0.1523, 0.002093, 0.8516, 0.0, 0.1523, 0.002093, 0.8477, 0.002093, 0.8438, 0.01562, 0.8448, 0.007812, 0.3564, 0.3594, 0.8438, 0.1719, 0.8438, 0.01562, 0.3564, 0.3594, 0.8448, 0.1797, 0.8438, 0.1719, 0.3564, 0.3594, 0.8448, 0.8203, 0.8448, 0.1797, 0.3564, 0.3594, 0.8448, 0.8203, 0.8477, 0.8146, 0.8477, 0.1854, 0.8448, 0.8203, 0.8477, 0.1854, 0.8448, 0.1797, 0.8448, 0.8203, 0.3564, 0.3594, 0.3564, 0.6406, 0.8516, 0.8125, 0.8477, 0.1854, 0.8477, 0.8146, 0.8516, 0.8125, 0.8516, 0.1875, 0.8477, 0.1854, 0.8438, 0.8281, 0.8448, 0.8203, 0.3564, 0.6406, 0.8438, 0.9844, 0.8438, 0.8281, 0.3564, 0.6406, 0.8448, 0.9922, 0.3564, 0.6406, 0.1552, 0.9922, 0.8448, 0.9922, 0.8438, 0.9844, 0.3564, 0.6406, 0.8477, 0.9979, 0.1552, 0.9922, 0.1523, 0.9979, 0.8477, 0.9979, 0.8448, 0.9922, 0.1552, 0.9922, 0.9922, 0.8125, 0.8516, 0.1875, 0.8516, 0.8125, 0.9922, 0.8125, 0.9922, 0.1875, 0.8516, 0.1875, 0.9961, 0.8146, 0.9961, 0.1854, 0.9922, 0.1875, 0.9961, 0.8146, 0.9922, 0.1875, 0.9922, 0.8125, 0.999, 0.8203, 0.999, 0.1797, 0.9961, 0.1854, 0.999, 0.8203, 0.9961, 0.1854, 0.9961, 0.8146, 1.0, 0.8281, 1.0, 0.1719, 0.999, 0.1797, 1.0, 0.8281, 0.999, 0.1797, 0.999, 0.8203, 0.8516, 1.0, 0.8477, 0.9979, 0.1484, 1.0, 0.8477, 0.9979, 0.1523, 0.9979, 0.1484, 1.0, 0.001047, 0.8203, 0.001047, 0.1797, 0.003906, 0.1854, 0.001047, 0.8203, 0.003906, 0.1854, 0.003906, 0.8146, 0.007812, 0.8125, 0.003906, 0.1854, 0.007812, 0.1875, 0.007812, 0.8125, 0.003906, 0.8146, 0.003906, 0.1854, 0.0, 0.8281, 0.0, 0.1719, 0.001047, 0.1797, 0.0, 0.8281, 0.001047, 0.1797, 0.001047, 0.8203, 0.1484, 0.8125, 0.007812, 0.1875, 0.1484, 0.1875, 0.1484, 0.8125, 0.007812, 0.8125, 0.007812, 0.1875, 0.1523, 0.8146, 0.1484, 0.1875, 0.1523, 0.1854, 0.1523, 0.8146, 0.1484, 0.8125, 0.1484, 0.1875, 0.1552, 0.8203, 0.1523, 0.1854, 0.1552, 0.1797, 0.1552, 0.8203, 0.1523, 0.8146, 0.1523, 0.1854, 0.8448, 0.007812, 0.1552, 0.007812, 0.1523, 0.002093, 0.8448, 0.007812, 0.1523, 0.002093, 0.8477, 0.002093, 0.8516, 0.0, 0.1523, 0.002093, 0.1484, 0.0, 0.8516, 0.0, 0.8477, 0.002093, 0.1523, 0.002093, 0.8438, 0.01562, 0.1552, 0.007812, 0.8448, 0.007812, 0.8438, 0.01562, 0.1562, 0.01562, 0.1552, 0.007812, 0.8438, 0.1719, 0.1562, 0.01562, 0.8438, 0.01562, 0.8438, 0.1719, 0.1562, 0.1719, 0.1562, 0.01562, 0.8448, 0.1797, 0.1562, 0.1719, 0.8438, 0.1719, 0.8448, 0.1797, 0.1552, 0.1797, 0.1562, 0.1719, 0.8448, 0.8203, 0.8477, 0.1854, 0.8477, 0.8146, 0.8448, 0.8203, 0.8448, 0.1797, 0.8477, 0.1854, 0.8448, 0.8203, 0.1552, 0.1797, 0.8448, 0.1797, 0.8448, 0.8203, 0.1552, 0.8203, 0.1552, 0.1797, 0.8516, 0.8125, 0.8477, 0.8146, 0.8477, 0.1854, 0.8516, 0.8125, 0.8477, 0.1854, 0.8516, 0.1875, 0.8438, 0.8281, 0.1562, 0.8281, 0.1552, 0.8203, 0.8438, 0.8281, 0.1552, 0.8203, 0.8448, 0.8203, 0.8438, 0.9844, 0.1562, 0.9844, 0.1562, 0.8281, 0.8438, 0.9844, 0.1562, 0.8281, 0.8438, 0.8281, 0.8448, 0.9922, 0.1552, 0.9922, 0.1562, 0.9844, 0.8448, 0.9922, 0.1562, 0.9844, 0.8438, 0.9844, 0.8477, 0.9979, 0.1523, 0.9979, 0.1552, 0.9922, 0.8477, 0.9979, 0.1552, 0.9922, 0.8448, 0.9922, 0.9922, 0.8125, 0.8516, 0.8125, 0.8516, 0.1875, 0.9922, 0.8125, 0.8516, 0.1875, 0.9922, 0.1875, 0.9961, 0.8146, 0.9922, 0.8125, 0.9922, 0.1875, 0.9961, 0.8146, 0.9922, 0.1875, 0.9961, 0.1854, 0.999, 0.8203, 0.9961, 0.8146, 0.9961, 0.1854, 0.999, 0.8203, 0.9961, 0.1854, 0.999, 0.1797, 1.0, 0.8281, 0.999, 0.1797, 1.0, 0.1719, 1.0, 0.8281, 0.999, 0.8203, 0.999, 0.1797, 0.8516, 1.0, 0.1484, 1.0, 0.8477, 0.9979, 0.8477, 0.9979, 0.1484, 1.0, 0.1523, 0.9979, 1.0, 1.0, 0.0, 0.0, 0.0, 1.0, 1.0, 1.0, 1.0, 0.0, 0.0, 0.0, 1.0, 1.0, 1.0, 0.0, 0.0, 0.0, 1.0, 1.0, 0.0, 0.0, 0.0, 1.0, 1.0, 1.0, 0.0, 1.0, 0.0, 0.0, 1.0, 1.0, 0.0, 0.0, 1.0, 0.0, 1.0, 0.0, 1.0, 1.0, 0.0, 1.0, 1.0, 0.0, 0.0, 1.0, 0.0, 0.0, 1.0, 0.866, 0.0, 0.5, 0.0, 0.866, 1.0, 0.866, 1.0, 0.5, 0.0, 0.5, 1.0, 1.0, 0.0, 0.866, 0.0, 1.0, 1.0, 1.0, 1.0, 0.866, 0.0, 0.866, 1.0, 0.866, 1.0, 1.0, 0.0, 1.0, 1.0, 0.866, 0.0, 1.0, 0.0, 0.866, 1.0, 0.5, 0.0, 0.866, 0.0, 0.5, 1.0, 0.5, 1.0, 0.866, 0.0, 0.866, 1.0, 0.0, 0.0, 0.5, 0.0, 0.0, 1.0, 0.0, 1.0, 0.5, 0.0, 0.5, 1.0, 0.0, 0.0, 0.0, 0.0, 0.134, 1.0, 0.0, 0.0, 0.134, 1.0, 0.134, 1.0, 0.866, 0.0, 0.5, 0.0, 0.866, 1.0, 0.866, 1.0, 0.5, 0.0, 0.5, 1.0, 1.0, 0.0, 0.866, 0.0, 1.0, 1.0, 1.0, 1.0, 0.866, 0.0, 0.866, 1.0, 0.866, 1.0, 1.0, 0.0, 1.0, 1.0, 0.866, 0.0, 1.0, 0.0, 0.866, 1.0, 0.0, 0.0, 0.0, 0.0, 0.5, 1.0, 0.0, 0.0, 0.5, 1.0, 0.5, 1.0, 0.866, 0.0, 1.0, 1.0, 1.0, 1.0, 0.866, 0.0, 0.866, 0.0, 1.0, 1.0, 0.5, 0.0, 0.5, 0.0, 0.866, 1.0, 0.5, 0.0, 0.866, 1.0, 0.866, 1.0, 0.0, 0.0, 0.5, 0.0, 0.0, 1.0, 0.0, 1.0, 0.5, 0.0, 0.5, 1.0, 0.0, 0.0, 0.0, 0.0, 1.0, 1.0, 0.0, 0.0, 1.0, 1.0, 1.0, 1.0, 1.0, 0.0, 0.0, 0.0, 1.0, 1.0, 1.0, 1.0, 0.0, 0.0, 0.0, 0.0, 1.0, 1.0, 0.0, 1.0, 1.0, 0.0, 1.0, 0.0, 0.0, 1.0, 0.0, 0.0, 1.0, 1.0, 0.0, 1.0, 1.0, 0.0, 1.0, 0.0, 0.0, 1.0, 0.0, 1.0, 1.0, 1.0, 0.0, 0.0, 0.0, 1.0, 1.0, 0.0, 0.0, 0.0, 1.0, 1.0, 1.0, 0.0, 0.0, 1.0, 0.0, 1.0, 1.0, 0.0, 1.0, 0.0, 0.0])
me_shape_9_indexedfaceset.materials.append(mat_plastic_case_white)
me_shape_9_indexedfaceset.materials.append(mat_plastic_case_white)
me_shape_9_indexedfaceset.materials.append(mat_metal_pins)
me_shape_9_indexedfaceset.materials.append(mat_plastic_case_pink)
me_shape_9_indexedfaceset.update()

# ---- objects
ob_shape_9_indexedfaceset = bpy.data.objects.new('SHAPE_9_IndexedFaceSet', me_shape_9_indexedfaceset)

# ---- transforms, parenting, visibility, modifiers, constraints
ob_shape_9_indexedfaceset.location = (0.0, 0.0, 0.0)
ob_shape_9_indexedfaceset.scale = (2.54, 2.54, 2.54)
_m = ob_shape_9_indexedfaceset.modifiers.new('Bevel', 'BEVEL')
_m.segments = 3
_m = ob_shape_9_indexedfaceset.modifiers.new('Auto Smooth', 'NODES')
_m.node_group = ng_auto_smooth
_gi = [s.identifier for s in ng_auto_smooth.interface.items_tree if s.item_type == 'SOCKET' and s.in_out == 'INPUT']
_m[_gi[1]] = 0.5236  # Angle

# ---- collection membership
col_collection.objects.link(ob_shape_9_indexedfaceset)

# ---- scene / render settings (as saved in the file)
scene.frame_start = 1; scene.frame_end = 250; scene.frame_set(1)
scene.render.engine = 'BLENDER_EEVEE_NEXT'
scene.cycles.sampling_pattern = 'TABULATED_SOBOL'
scene.cycles.use_light_tree = False
scene.eevee.ray_tracing_options.trace_max_roughness = 0.0
scene.view_settings.view_transform = 'Filmic'
bpy.context.view_layer.update()

# ---- added for rendering (the .blend has no active camera and no usable light): camera, sun
cam_auto = bpy.data.cameras.new('AutoCamera')
cam_auto.lens = 50.0
cam_auto.sensor_width = 36.0
cam_auto.clip_end = 1000.0
ob_auto_camera = bpy.data.objects.new('AutoCamera', cam_auto)
scene.collection.objects.link(ob_auto_camera)
ob_auto_camera.location = (3.52214, -4.22651, 3.4677)
ob_auto_camera.rotation_euler = (1.09748, -7.21219e-08, 0.694738)
scene.camera = ob_auto_camera
light_auto_sun = bpy.data.lights.new('AutoSun', 'SUN')
light_auto_sun.energy = 3.0
light_auto_sun.angle = 0.0523599
ob_auto_sun = bpy.data.objects.new('AutoSun', light_auto_sun)
scene.collection.objects.link(ob_auto_sun)
ob_auto_sun.rotation_euler = (0.872665, 0.174533, 0.523599)
bpy.context.view_layer.update()
